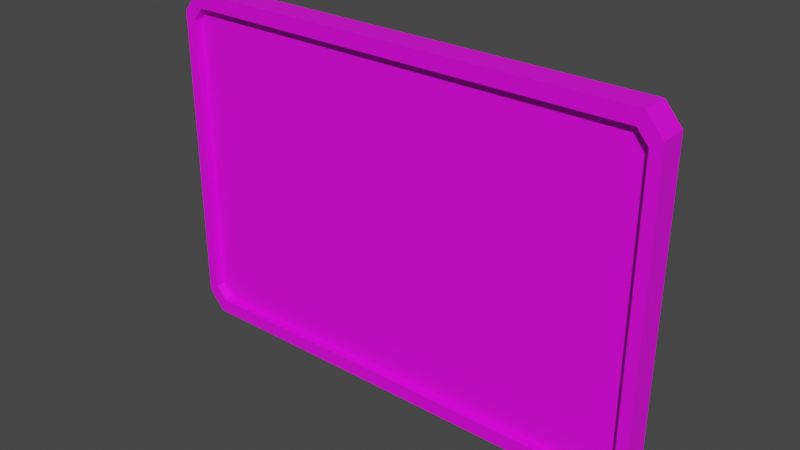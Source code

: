 # Source: thryfy_tablet.blend  (saved by Blender 3.3.6; exported with 4.5.12 LTS)
import bpy
from mathutils import Matrix  # noqa: F401  (used for matrix-valued properties, if any)

bpy.ops.wm.read_factory_settings(use_empty=True)
scene = bpy.context.scene
scene.name = 'Scene'

# ---- collections
col_collection = bpy.data.collections.new('Collection'); scene.collection.children.link(col_collection)

# ---- images (referenced by path relative to the original .blend; pixels are not part of the script)
import os
ASSET_DIR = os.environ.get("B2B_ASSET_DIR", "")  # directory of the original .blend (textures are referenced by path, not embedded)
HERE = os.path.dirname(os.path.abspath(__file__))  # packed textures are extracted next to this script under _unpacked/

def load_image(name, relpath, width, height, colorspace="sRGB"):
    """Load a texture the original file referenced (path relative to the .blend, or extracted next to this script)."""
    p = next((c for c in (os.path.join(HERE, relpath), os.path.join(ASSET_DIR, relpath)) if relpath and os.path.exists(c)), "")
    if p:
        img = bpy.data.images.load(p, check_existing=True)
        img.name = name
    else:  # same state as the original file: an image datablock whose file is absent (Cycles renders it pink)
        img = bpy.data.images.new(name, width, height)
        img.source = "FILE"
        img.filepath = "//" + (relpath or name)
    img.colorspace_settings.name = colorspace
    return img
img_logo_png = load_image('logo.png', 'logo.png', 1024, 1024, 'sRGB')

# ---- materials (node trees are filled in below, after node groups)
mat_material = bpy.data.materials.new('Material')
mat_material.alpha_threshold = 0.0
mat_material.use_transparent_shadow = False
mat_material.roughness = 0.5
mat_material.line_color = (0.0, 0.0, 0.0, 1.0)

# ---- material node trees
mat_material.use_nodes = True; mat_material.node_tree.nodes.clear()
_N = mat_material.node_tree.nodes; _L = mat_material.node_tree.links
n0 = _N.new('ShaderNodeOutputMaterial'); n0.name = 'Material Output'; n0.location = (300, 300)
n1 = _N.new('ShaderNodeBsdfPrincipled'); n1.name = 'Principled BSDF'; n1.location = (10, 300)
n1.distribution = 'GGX'
n1.subsurface_method = 'RANDOM_WALK_SKIN'
n1.inputs[3].default_value = 1.45
n1.inputs[27].default_value = (0.0, 0.0, 0.0, 1.0)
n1.inputs[28].default_value = 1.0
n2 = _N.new('ShaderNodeTexImage'); n2.name = 'Image Texture'; n2.location = (-554, 234)
n2.image = img_logo_png
_L.new(n1.outputs[0], n0.inputs[0])
_L.new(n2.outputs[0], n1.inputs[0])
n0.is_active_output = True

# ---- world
world_world = bpy.data.worlds.new('World'); scene.world = world_world
world_world.use_nodes = True; world_world.node_tree.nodes.clear()
_N = world_world.node_tree.nodes; _L = world_world.node_tree.links
n0 = _N.new('ShaderNodeOutputWorld'); n0.name = 'World Output'; n0.location = (300, 300)
n1 = _N.new('ShaderNodeBackground'); n1.name = 'Background'; n1.location = (10, 300)
n1.inputs[0].default_value = (0.05088, 0.05088, 0.05088, 1.0)
_L.new(n1.outputs[0], n0.inputs[0])
n0.is_active_output = True
world_world.color = (0.05088, 0.05088, 0.05088)
world_world.use_sun_shadow = False
world_world.sun_shadow_jitter_overblur = 0.0

# ---- meshes
me_cube = bpy.data.meshes.new('Cube')
me_cube.from_pydata([(-1.352, -0.09019, -1.0), (-1.449, -0.09019, -0.8847), (1.352, -0.09019, 1.0), (1.449, -0.09019, 0.8847), (-1.449, -0.09019, 0.8847), (-1.352, -0.09019, 1.0), (1.449, -0.09019, -0.8847), (1.352, -0.09019, -1.0), (0.381, 0.08365, 0.3556), (1.352, 0.0703, 1.0), (0.3816, 0.08365, 0.355), (1.449, 0.0703, 0.8847), (0.3816, 0.08365, -0.355), (1.449, 0.0703, -0.8847), (0.381, 0.08365, -0.3556), (1.352, 0.0703, -1.0), (-0.3816, 0.08365, 0.355), (-1.449, 0.0703, 0.8847), (-0.381, 0.08365, 0.3556), (-1.352, 0.0703, 1.0), (-0.381, 0.08365, -0.3556), (-1.352, 0.0703, -1.0), (-0.3816, 0.08365, -0.355), (-1.449, 0.0703, -0.8847), (-1.432, 0.09019, -0.8765), (-1.345, 0.09019, -0.9801), (1.432, 0.09019, 0.8765), (1.345, 0.09019, 0.9801), (-1.345, 0.09019, 0.9801), (-1.432, 0.09019, 0.8765), (1.345, 0.09019, -0.9801), (1.432, 0.09019, -0.8765), (-0.3815, 0.08365, -0.3551), (-0.3814, 0.08365, -0.3552), (-0.3813, 0.08365, -0.3553), (-0.3812, 0.08365, -0.3554), (-0.3811, 0.08365, -0.3555), (0.3815, 0.08365, 0.3551), (0.3814, 0.08365, 0.3552), (0.3813, 0.08365, 0.3553), (0.3812, 0.08365, 0.3554), (0.3811, 0.08365, 0.3555), (-0.3811, 0.08365, 0.3555), (-0.3812, 0.08365, 0.3554), (-0.3813, 0.08365, 0.3553), (-0.3814, 0.08365, 0.3552), (-0.3815, 0.08365, 0.3551), (0.3811, 0.08365, -0.3555), (0.3812, 0.08365, -0.3554), (0.3813, 0.08365, -0.3553), (0.3814, 0.08365, -0.3552), (0.3815, 0.08365, -0.3551), (-0.3029, 0.08365, -0.4241), (-0.1753, 0.08365, -0.4908), (6.524e-08, 0.08365, -0.5212), (0.1753, 0.08365, -0.4908), (0.3029, 0.08365, -0.4241), (-0.4429, 0.08365, 0.2747), (-0.4978, 0.08365, 0.1544), (-0.5212, 0.08365, -3.583e-09), (-0.4978, 0.08365, -0.1544), (-0.4429, 0.08365, -0.2747), (0.3029, 0.08365, 0.4241), (0.1753, 0.08365, 0.4908), (3.967e-08, 0.08365, 0.5212), (-0.1753, 0.08365, 0.4908), (-0.3029, 0.08365, 0.4241), (0.4429, 0.08365, -0.2747), (0.4978, 0.08365, -0.1544), (0.5212, 0.08365, -3.583e-09), (0.4978, 0.08365, 0.1544), (0.4429, 0.08365, 0.2747), (-0.3811, 0.05995, -0.3555), (-0.381, 0.05995, -0.3556), (0.3811, 0.05995, 0.3555), (0.381, 0.05995, 0.3556), (-0.3815, 0.05995, 0.3551), (-0.3816, 0.05995, 0.355), (0.3815, 0.05995, -0.3551), (0.3816, 0.05995, -0.355), (0.3029, 0.05995, -0.4241), (0.381, 0.05995, -0.3556), (-0.4429, 0.05995, -0.2747), (-0.3816, 0.05995, -0.355), (-0.3029, 0.05995, 0.4241), (-0.381, 0.05995, 0.3556), (0.4429, 0.05995, 0.2747), (0.3816, 0.05995, 0.355), (-0.3815, 0.05995, -0.3551), (-0.3814, 0.05995, -0.3552), (-0.3813, 0.05995, -0.3553), (-0.3812, 0.05995, -0.3554), (0.3815, 0.05995, 0.3551), (0.3814, 0.05995, 0.3552), (0.3813, 0.05995, 0.3553), (0.3812, 0.05995, 0.3554), (-0.3811, 0.05995, 0.3555), (-0.3812, 0.05995, 0.3554), (-0.3813, 0.05995, 0.3553), (-0.3814, 0.05995, 0.3552), (0.3811, 0.05995, -0.3555), (0.3812, 0.05995, -0.3554), (0.3813, 0.05995, -0.3553), (0.3814, 0.05995, -0.3552), (-0.3029, 0.05995, -0.4241), (-0.1753, 0.05995, -0.4908), (6.524e-08, 0.05995, -0.5212), (0.1753, 0.05995, -0.4908), (-0.4429, 0.05995, 0.2747), (-0.4978, 0.05995, 0.1544), (-0.5212, 0.05995, -3.583e-09), (-0.4978, 0.05995, -0.1544), (0.3029, 0.05995, 0.4241), (0.1753, 0.05995, 0.4908), (3.967e-08, 0.05995, 0.5212), (-0.1753, 0.05995, 0.4908), (0.4429, 0.05995, -0.2747), (0.4978, 0.05995, -0.1544), (0.5212, 0.05995, -3.583e-09), (0.4978, 0.05995, 0.1544), (1.321, -0.09019, 0.9155), (1.384, -0.09019, 0.8398), (1.443, -0.09019, 0.8873), (1.358, -0.09019, 0.9845), (-1.321, -0.04002, 0.9155), (-1.384, -0.04002, 0.8398), (1.384, -0.09019, -0.8398), (1.321, -0.09019, -0.9155), (1.358, -0.09019, -0.9845), (1.443, -0.09019, -0.8873), (1.321, -0.04002, -0.9155), (1.384, -0.04002, -0.8398), (-1.384, -0.09019, 0.8398), (-1.321, -0.09019, 0.9155), (-1.358, -0.09019, 0.9845), (-1.443, -0.09019, 0.8873), (1.384, -0.04002, 0.8398), (1.321, -0.04002, 0.9155), (-1.321, -0.09019, -0.9155), (-1.384, -0.09019, -0.8398), (-1.443, -0.09019, -0.8873), (-1.358, -0.09019, -0.9845), (-1.384, -0.04002, -0.8398), (-1.321, -0.04002, -0.9155)], [], [(5, 19, 17, 4), (21, 0, 1, 23), (128, 127, 138, 141, 0, 7), (13, 11, 3, 6), (7, 15, 13, 6), (9, 19, 5, 2), (1, 4, 17, 23), (21, 15, 7, 0), (9, 2, 3, 11), (120, 133, 124, 137), (141, 140, 1, 0), (140, 139, 132, 135, 4, 1), (123, 122, 3, 2), (132, 139, 142, 125), (129, 128, 7, 6), (135, 134, 5, 4), (138, 127, 130, 143), (122, 121, 126, 129, 6, 3), (134, 133, 120, 123, 2, 5), (130, 131, 136, 137, 124, 125, 142, 143), (24, 25, 21, 23), (26, 27, 9, 11), (28, 29, 17, 19), (30, 31, 13, 15), (15, 21, 25, 30), (23, 17, 29, 24), (19, 9, 27, 28), (11, 13, 31, 26), (61, 60, 111, 82), (22, 32, 33, 34, 35, 36, 20, 25, 24), (10, 37, 38, 39, 40, 41, 8, 27, 26), (18, 42, 43, 44, 45, 46, 16, 29, 28), (14, 47, 48, 49, 50, 51, 12, 31, 30), (20, 52, 53, 54, 55, 56, 14, 30, 25), (16, 57, 58, 59, 60, 61, 22, 24, 29), (8, 62, 63, 64, 65, 66, 18, 28, 27), (12, 67, 68, 69, 70, 71, 10, 26, 31), (34, 33, 89, 90), (47, 14, 81, 100), (14, 56, 80, 81), (60, 59, 110, 111), (33, 32, 88, 89), (46, 45, 99, 76), (12, 51, 78, 79), (59, 58, 109, 110), (32, 22, 83, 88), (45, 44, 98, 99), (16, 46, 76, 77), (58, 57, 108, 109), (71, 70, 119, 86), (44, 43, 97, 98), (8, 41, 74, 75), (57, 16, 77, 108), (70, 69, 118, 119), (43, 42, 96, 97), (20, 36, 72, 73), (56, 55, 107, 80), (69, 68, 117, 118), (42, 18, 85, 96), (55, 54, 106, 107), (68, 67, 116, 117), (41, 40, 95, 74), (54, 53, 105, 106), (67, 12, 79, 116), (40, 39, 94, 95), (53, 52, 104, 105), (66, 65, 115, 84), (39, 38, 93, 94), (52, 20, 73, 104), (65, 64, 114, 115), (38, 37, 92, 93), (51, 50, 103, 78), (64, 63, 113, 114), (37, 10, 87, 92), (50, 49, 102, 103), (10, 71, 86, 87), (63, 62, 112, 113), (36, 35, 91, 72), (49, 48, 101, 102), (18, 66, 84, 85), (62, 8, 75, 112), (35, 34, 90, 91), (95, 93, 112), (104, 73, 72), (91, 90, 89), (104, 72, 91), (107, 106, 118), (106, 105, 110), (111, 104, 82), (105, 104, 111), (104, 91, 88), (91, 89, 88), (88, 83, 104), (83, 82, 104), (111, 110, 105), (110, 109, 115), (114, 110, 115), (81, 80, 100), (80, 107, 117), (110, 114, 106), (109, 84, 115), (108, 77, 84), (77, 76, 84), (84, 109, 108), (100, 80, 101), (102, 101, 80), (102, 80, 79), (76, 99, 84), (99, 98, 84), (78, 103, 79), (103, 102, 79), (80, 117, 116), (98, 97, 84), (97, 96, 84), (118, 117, 107), (116, 79, 80), (96, 85, 84), (114, 113, 118), (86, 119, 112), (119, 118, 113), (114, 118, 106), (112, 75, 74), (113, 112, 119), (92, 87, 112), (87, 86, 112), (95, 94, 93), (93, 92, 112), (112, 74, 95), (22, 61, 82, 83), (48, 47, 100, 101), (120, 121, 122, 123), (126, 127, 128, 129), (132, 133, 134, 135), (138, 139, 140, 141), (126, 131, 130, 127), (142, 139, 138, 143), (120, 137, 136, 121), (132, 125, 124, 133), (126, 121, 136, 131)])
me_cube.polygons.foreach_set('use_smooth', [0, 0, 0, 0, 0, 0, 0, 0, 0, 0, 0, 0, 0, 0, 0, 0, 0, 0, 0, 0, 0, 0, 0, 0, 0, 0, 0, 0, 1, 0, 0, 0, 0, 0, 0, 0, 0, 1, 1, 1, 1, 1, 1, 1, 1, 1, 1, 1, 1, 1, 1, 1, 1, 1, 1, 1, 1, 1, 1, 1, 1, 1, 1, 1, 1, 1, 1, 1, 1, 1, 1, 1, 1, 1, 1, 1, 1, 1, 1, 1, 1, 1, 0, 0, 0, 0, 0, 0, 0, 0, 0, 0, 0, 0, 0, 0, 0, 0, 0, 0, 0, 0, 0, 0, 0, 0, 0, 0, 0, 0, 0, 0, 0, 0, 0, 0, 0, 0, 0, 0, 0, 0, 0, 0, 0, 0, 0, 0, 1, 1, 0, 0, 0, 0, 0, 0, 0, 0, 0])
_uv = me_cube.uv_layers.new(name='UVMap')
_uv.uv.foreach_set('vector', [0.7715, 0.5399, 0.7537, 0.5399, 0.7537, 0.5219, 0.7715, 0.5219, 0.736, 0.6371, 0.7537, 0.6371, 0.7537, 0.6551, 0.736, 0.6551, 0.517, 0.02669, 0.5246, 0.03158, 0.5246, 0.3801, 0.517, 0.385, 0.5153, 0.3842, 0.5153, 0.02747, 0.9559, 0.01475, 0.9559, 0.1566, 0.9381, 0.1566, 0.9381, 0.01475, 0.2945, 0.3969, 0.3122, 0.3969, 0.3122, 0.4149, 0.2945, 0.4149, 0.9559, 0.1746, 0.9559, 0.4198, 0.9381, 0.4198, 0.9381, 0.1746, 0.7715, 0.38, 0.7715, 0.5219, 0.7537, 0.5219, 0.7537, 0.38, 0.736, 0.6371, 0.736, 0.38, 0.7537, 0.38, 0.7537, 0.6371, 0.9559, 0.1746, 0.9381, 0.1746, 0.9381, 0.1566, 0.9559, 0.1566, 0.777, 0.3918, 0.777, 0.643, 0.7715, 0.643, 0.7715, 0.3918, 0.517, 0.385, 0.5277, 0.3962, 0.528, 0.3969, 0.5153, 0.3842, 0.5277, 0.3962, 0.533, 0.3885, 0.7183, 0.3885, 0.7236, 0.3962, 0.7233, 0.3969, 0.528, 0.3969, 0.7343, 0.02669, 0.7236, 0.01545, 0.7233, 0.01475, 0.736, 0.02747, 0.9559, 0.4007, 0.9559, 0.2661, 0.9614, 0.2661, 0.9614, 0.4007, 0.5277, 0.01545, 0.517, 0.02669, 0.5153, 0.02747, 0.528, 0.01475, 0.7236, 0.3962, 0.7343, 0.385, 0.736, 0.3842, 0.7233, 0.3969, 0.9559, 0.2542, 0.9559, 0.01475, 0.9614, 0.01475, 0.9614, 0.2542, 0.7236, 0.01545, 0.7183, 0.02322, 0.533, 0.02322, 0.5277, 0.01545, 0.528, 0.01475, 0.7233, 0.01475, 0.7343, 0.385, 0.7267, 0.3801, 0.7267, 0.03158, 0.7343, 0.02669, 0.736, 0.02747, 0.736, 0.3842, 0.736, 0.02311, 0.7444, 0.01475, 0.9298, 0.01475, 0.9381, 0.02311, 0.9381, 0.3716, 0.9298, 0.38, 0.7444, 0.38, 0.736, 0.3716, 0.3082, 0.01694, 0.2967, 0.02838, 0.2945, 0.02747, 0.3072, 0.01475, 0.5016, 0.3947, 0.5131, 0.3833, 0.5153, 0.3842, 0.5026, 0.3969, 0.5131, 0.02838, 0.5016, 0.01694, 0.5026, 0.01475, 0.5153, 0.02747, 0.2967, 0.3833, 0.3082, 0.3947, 0.3072, 0.3969, 0.2945, 0.3842, 0.2945, 0.3842, 0.2945, 0.02747, 0.2967, 0.02838, 0.2967, 0.3833, 0.3072, 0.01475, 0.5026, 0.01475, 0.5016, 0.01694, 0.3082, 0.01694, 0.5153, 0.02747, 0.5153, 0.3842, 0.5131, 0.3833, 0.5131, 0.02838, 0.5026, 0.3969, 0.3072, 0.3969, 0.3082, 0.3947, 0.5016, 0.3947, 0.3175, 0.4503, 0.3175, 0.4641, 0.3149, 0.4641, 0.3149, 0.4503, 0.3657, 0.1637, 0.3657, 0.1637, 0.3657, 0.1637, 0.3657, 0.1637, 0.3657, 0.1638, 0.3657, 0.1638, 0.3657, 0.1638, 0.2967, 0.02838, 0.3082, 0.01694, 0.4441, 0.2479, 0.4441, 0.2479, 0.4441, 0.2479, 0.4441, 0.2479, 0.4441, 0.2479, 0.4441, 0.2479, 0.4442, 0.2479, 0.5131, 0.3833, 0.5016, 0.3947, 0.4442, 0.1638, 0.4441, 0.1638, 0.4441, 0.1638, 0.4441, 0.1637, 0.4441, 0.1637, 0.4441, 0.1637, 0.4441, 0.1637, 0.5016, 0.01694, 0.5131, 0.02838, 0.3657, 0.2479, 0.3657, 0.2479, 0.3657, 0.2479, 0.3657, 0.2479, 0.3657, 0.2479, 0.3657, 0.2479, 0.3657, 0.2479, 0.3082, 0.3947, 0.2967, 0.3833, 0.3657, 0.1638, 0.3581, 0.1724, 0.3507, 0.1865, 0.3474, 0.2058, 0.3507, 0.2252, 0.3581, 0.2393, 0.3657, 0.2479, 0.2967, 0.3833, 0.2967, 0.02838, 0.4441, 0.1637, 0.4352, 0.1569, 0.4219, 0.1509, 0.4049, 0.1483, 0.3879, 0.1509, 0.3746, 0.1569, 0.3657, 0.1637, 0.3082, 0.01694, 0.5016, 0.01694, 0.4442, 0.2479, 0.4517, 0.2393, 0.4591, 0.2252, 0.4624, 0.2058, 0.4591, 0.1865, 0.4517, 0.1724, 0.4442, 0.1638, 0.5131, 0.02838, 0.5131, 0.3833, 0.3657, 0.2479, 0.3746, 0.2547, 0.3879, 0.2608, 0.4049, 0.2634, 0.4219, 0.2608, 0.4352, 0.2547, 0.4441, 0.2479, 0.5016, 0.3947, 0.3082, 0.3947, 0.3175, 0.4391, 0.3175, 0.4392, 0.3149, 0.4392, 0.3149, 0.4391, 0.3227, 0.436, 0.3227, 0.4361, 0.3201, 0.4361, 0.3201, 0.436, 0.3227, 0.4361, 0.3227, 0.4475, 0.3201, 0.4475, 0.3201, 0.4361, 0.3175, 0.4641, 0.3175, 0.4782, 0.3149, 0.4782, 0.3149, 0.4641, 0.3175, 0.4392, 0.3175, 0.4392, 0.3149, 0.4392, 0.3149, 0.4392, 0.3175, 0.4392, 0.3175, 0.4392, 0.3201, 0.4392, 0.3201, 0.4392, 0.3227, 0.436, 0.3227, 0.436, 0.3201, 0.436, 0.3201, 0.436, 0.3175, 0.4782, 0.3175, 0.4641, 0.3201, 0.4641, 0.3201, 0.4782, 0.3175, 0.4392, 0.3175, 0.4392, 0.3149, 0.4392, 0.3149, 0.4392, 0.3175, 0.4392, 0.3175, 0.4391, 0.3201, 0.4391, 0.3201, 0.4392, 0.3175, 0.4392, 0.3175, 0.4392, 0.3201, 0.4392, 0.3201, 0.4392, 0.3175, 0.4641, 0.3175, 0.4503, 0.3201, 0.4503, 0.3201, 0.4641, 0.3149, 0.451, 0.3149, 0.4646, 0.3122, 0.4646, 0.3122, 0.451, 0.3175, 0.4391, 0.3175, 0.4391, 0.3201, 0.4391, 0.3201, 0.4391, 0.3149, 0.4399, 0.3149, 0.4399, 0.3122, 0.4399, 0.3122, 0.4399, 0.3175, 0.4503, 0.3175, 0.4392, 0.3201, 0.4392, 0.3201, 0.4503, 0.3149, 0.4646, 0.3149, 0.4783, 0.3122, 0.4783, 0.3122, 0.4646, 0.3175, 0.4391, 0.3175, 0.4391, 0.3201, 0.4391, 0.3201, 0.4391, 0.3175, 0.4391, 0.3175, 0.4391, 0.3149, 0.4391, 0.3149, 0.4391, 0.3227, 0.4475, 0.3227, 0.4625, 0.3201, 0.4625, 0.3201, 0.4475, 0.3227, 0.3969, 0.3227, 0.4111, 0.3201, 0.4111, 0.3201, 0.3969, 0.3175, 0.4391, 0.3175, 0.4391, 0.3201, 0.4391, 0.3201, 0.4391, 0.3227, 0.4625, 0.3227, 0.4782, 0.3201, 0.4782, 0.3201, 0.4625, 0.3227, 0.4111, 0.3227, 0.4249, 0.3201, 0.4249, 0.3201, 0.4111, 0.3149, 0.4399, 0.3149, 0.4399, 0.3122, 0.4399, 0.3122, 0.4399, 0.3175, 0.3969, 0.3175, 0.4127, 0.3149, 0.4127, 0.3149, 0.3969, 0.3227, 0.4249, 0.3227, 0.436, 0.3201, 0.436, 0.3201, 0.4249, 0.3149, 0.4399, 0.3149, 0.4399, 0.3122, 0.4399, 0.3122, 0.4399, 0.3175, 0.4127, 0.3175, 0.4277, 0.3149, 0.4277, 0.3149, 0.4127, 0.3175, 0.4277, 0.3175, 0.4127, 0.3201, 0.4127, 0.3201, 0.4277, 0.3149, 0.4399, 0.3149, 0.44, 0.3122, 0.44, 0.3122, 0.4399, 0.3175, 0.4277, 0.3175, 0.4391, 0.3149, 0.4391, 0.3149, 0.4277, 0.3175, 0.4127, 0.3175, 0.3969, 0.3201, 0.3969, 0.3201, 0.4127, 0.3149, 0.44, 0.3149, 0.44, 0.3122, 0.44, 0.3122, 0.44, 0.3227, 0.436, 0.3227, 0.436, 0.3201, 0.436, 0.3201, 0.436, 0.3149, 0.3969, 0.3149, 0.4132, 0.3122, 0.4132, 0.3122, 0.3969, 0.3149, 0.44, 0.3149, 0.44, 0.3122, 0.44, 0.3122, 0.44, 0.3227, 0.436, 0.3227, 0.436, 0.3201, 0.436, 0.3201, 0.436, 0.3149, 0.44, 0.3149, 0.451, 0.3122, 0.451, 0.3122, 0.44, 0.3149, 0.4132, 0.3149, 0.4285, 0.3122, 0.4285, 0.3122, 0.4132, 0.3175, 0.4391, 0.3175, 0.4391, 0.3149, 0.4391, 0.3149, 0.4391, 0.3227, 0.436, 0.3227, 0.436, 0.3201, 0.436, 0.3201, 0.436, 0.3175, 0.4391, 0.3175, 0.4277, 0.3201, 0.4277, 0.3201, 0.4391, 0.3149, 0.4285, 0.3149, 0.4399, 0.3122, 0.4399, 0.3122, 0.4285, 0.3175, 0.4391, 0.3175, 0.4391, 0.3149, 0.4391, 0.3149, 0.4391, 5.055e-05, 0.1737, 0.01746, 5.055e-05, 0.01746, 0.9999, 0.06718, 0.7029, 0.05493, 0.1231, 0.06718, 5.055e-05, 0.3201, 0.3969, 0.3201, 0.3969, 0.3201, 0.397, 0.3283, 0.4085, 0.3283, 0.397, 0.3283, 0.397, 0.1621, 0.5198, 0.2491, 0.5198, 0.004813, 0.7568, 0.2491, 0.5198, 0.336, 0.5198, 0.5101, 0.7568, 0.5101, 0.6779, 0.4229, 0.5198, 0.5101, 0.5991, 0.336, 0.5198, 0.4229, 0.5198, 0.5101, 0.6779, 0.3283, 0.4085, 0.3283, 0.397, 0.3283, 0.3969, 0.3283, 0.397, 0.3283, 0.3969, 0.3283, 0.3969, 0.01756, 0.1226, 0.02994, 5.055e-05, 0.02994, 0.7105, 0.5101, 0.5203, 0.5101, 0.5991, 0.4229, 0.5198, 0.5101, 0.6779, 0.5101, 0.7568, 0.336, 0.5198, 0.5101, 0.7568, 0.5101, 0.8356, 0.336, 0.9937, 0.2491, 0.9937, 0.5101, 0.7568, 0.336, 0.9937, 0.3283, 0.4084, 0.3283, 0.3969, 0.3283, 0.4084, 0.07587, 0.5462, 0.1621, 0.5198, 0.004813, 0.6779, 0.5101, 0.7568, 0.2491, 0.9937, 0.2491, 0.5198, 0.5101, 0.8356, 0.4223, 0.9679, 0.336, 0.9937, 0.5111, 0.8926, 0.5134, 0.9397, 0.4223, 0.9679, 0.3282, 0.4085, 0.3282, 0.4085, 0.3282, 0.3969, 0.4223, 0.9679, 0.5101, 0.8356, 0.5111, 0.8926, 0.04253, 0.7048, 0.05483, 5.055e-05, 0.05483, 0.7058, 0.3282, 0.4084, 0.3282, 0.4084, 0.3283, 0.3969, 0.3282, 0.4084, 0.3283, 0.3969, 0.3283, 0.4085, 0.3282, 0.4085, 0.3282, 0.4084, 0.3282, 0.3969, 0.3282, 0.4084, 0.3282, 0.4084, 0.3282, 0.3969, 0.3201, 0.3969, 0.3201, 0.3969, 0.3201, 0.397, 0.3201, 0.3969, 0.3201, 0.3969, 0.3201, 0.3969, 0.07587, 0.5462, 0.004813, 0.6779, 0.004813, 0.5991, 0.3282, 0.4084, 0.3282, 0.4084, 0.3282, 0.3969, 0.3282, 0.4084, 0.3282, 0.4084, 0.3282, 0.3969, 0.004813, 0.7568, 0.004813, 0.6779, 0.1621, 0.5198, 0.004813, 0.5991, 0.009674, 0.5687, 0.07587, 0.5462, 0.3282, 0.4084, 0.3282, 0.4084, 0.3282, 0.3969, 0.2491, 0.9937, 0.1621, 0.9937, 0.004813, 0.7568, 0.004813, 0.9144, 0.004813, 0.8356, 0.07521, 0.9937, 0.004813, 0.8356, 0.004813, 0.7568, 0.1621, 0.9937, 0.2491, 0.9937, 0.004813, 0.7568, 0.2491, 0.5198, 0.3283, 0.4084, 0.3283, 0.397, 0.3283, 0.3969, 0.1621, 0.9937, 0.07521, 0.9937, 0.004813, 0.8356, 0.03004, 0.1226, 0.04243, 5.055e-05, 0.04243, 0.7105, 0.004813, 0.9932, 0.004813, 0.9144, 0.07521, 0.9937, 0.3149, 0.3969, 0.3149, 0.3969, 0.3149, 0.3969, 0.3283, 0.3969, 0.3283, 0.3969, 0.3283, 0.4085, 0.3283, 0.4084, 0.3283, 0.3969, 0.3283, 0.3969, 0.3175, 0.4392, 0.3175, 0.4503, 0.3149, 0.4503, 0.3149, 0.4392, 0.3227, 0.436, 0.3227, 0.436, 0.3201, 0.436, 0.3201, 0.436, 0.7267, 0.03158, 0.7183, 0.02322, 0.7236, 0.01545, 0.7343, 0.02669, 0.533, 0.02322, 0.5246, 0.03158, 0.517, 0.02669, 0.5277, 0.01545, 0.7183, 0.3885, 0.7267, 0.3801, 0.7343, 0.385, 0.7236, 0.3962, 0.5246, 0.3801, 0.533, 0.3885, 0.5277, 0.3962, 0.517, 0.385, 0.7825, 0.3918, 0.777, 0.3918, 0.777, 0.38, 0.7825, 0.38, 0.9614, 0.2661, 0.9559, 0.2661, 0.9559, 0.2542, 0.9614, 0.2542, 0.777, 0.3918, 0.7715, 0.3918, 0.7715, 0.38, 0.777, 0.38, 0.3227, 0.3969, 0.3282, 0.3969, 0.3282, 0.4087, 0.3227, 0.4087, 0.7825, 0.3918, 0.7825, 0.5265, 0.777, 0.5265, 0.777, 0.3918])
me_cube.materials.append(mat_material)
me_cube.use_mirror_vertex_groups = False
me_cube.update()

# ---- objects
ob_cube = bpy.data.objects.new('Cube', me_cube)

# ---- transforms, parenting, visibility, modifiers, constraints
ob_cube.location = (0.0, 0.0, 0.0)
ob_cube.lock_rotations_4d = False
ob_cube.empty_display_type = 'ARROWS'
ob_cube.lineart.crease_threshold = 0.0

# ---- collection membership
col_collection.objects.link(ob_cube)

# ---- scene / render settings (as saved in the file)
scene.frame_start = 1; scene.frame_end = 250; scene.frame_set(1)
scene.render.engine = 'BLENDER_EEVEE_NEXT'
scene.cycles.sampling_pattern = 'TABULATED_SOBOL'
scene.cycles.use_light_tree = False
scene.view_settings.view_transform = 'Filmic'
bpy.context.view_layer.update()

# ---- added for rendering (the .blend has no active camera and no usable light): camera, sun
cam_auto = bpy.data.cameras.new('AutoCamera')
cam_auto.lens = 50.0
cam_auto.sensor_width = 36.0
cam_auto.clip_end = 1000.0
ob_auto_camera = bpy.data.objects.new('AutoCamera', cam_auto)
scene.collection.objects.link(ob_auto_camera)
ob_auto_camera.location = (3.26154, -3.91385, 2.60923)
ob_auto_camera.rotation_euler = (1.09748, -7.21219e-08, 0.694738)
scene.camera = ob_auto_camera
light_auto_sun = bpy.data.lights.new('AutoSun', 'SUN')
light_auto_sun.energy = 3.0
light_auto_sun.angle = 0.0523599
ob_auto_sun = bpy.data.objects.new('AutoSun', light_auto_sun)
scene.collection.objects.link(ob_auto_sun)
ob_auto_sun.rotation_euler = (0.872665, 0.174533, 0.523599)
bpy.context.view_layer.update()
